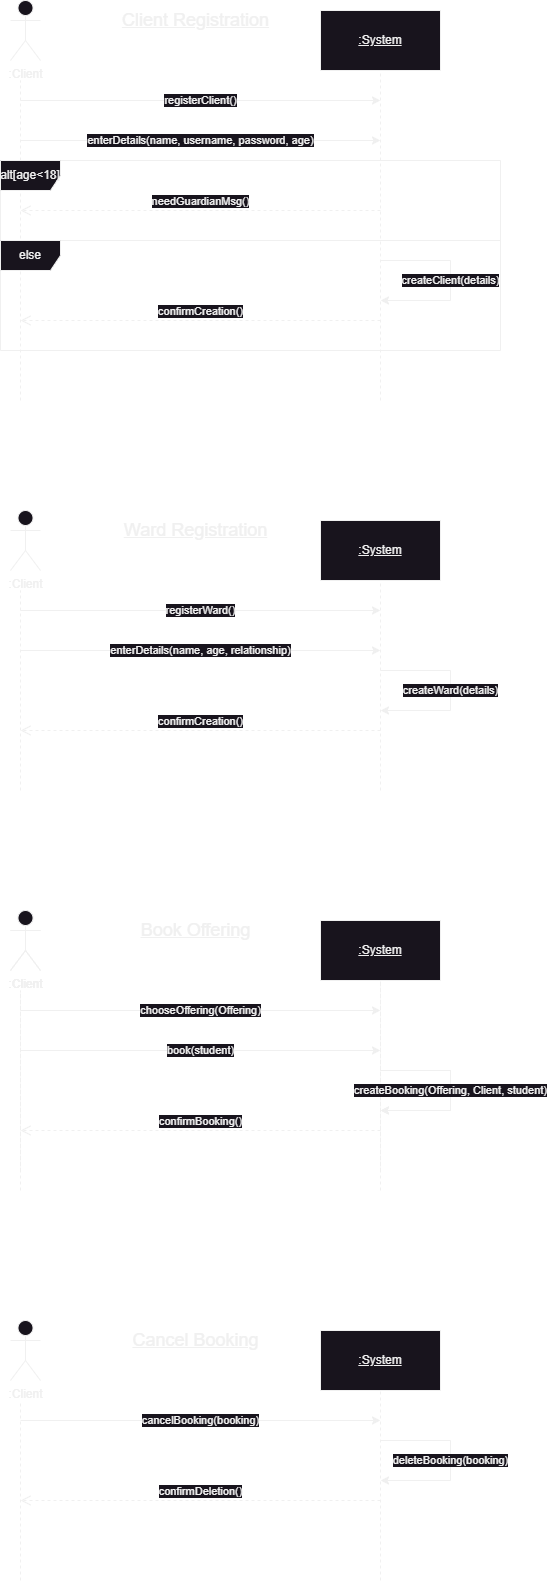

The diagram above was exported from draw.io. Its source (the exported page's mxGraphModel, read from the mxfile embedded in the PNG):
<mxGraphModel dx="1434" dy="836" grid="1" gridSize="10" guides="1" tooltips="1" connect="1" arrows="1" fold="1" page="1" pageScale="1" pageWidth="827" pageHeight="1169" math="0" shadow="0">
  <root>
    <mxCell id="0" />
    <mxCell id="1" parent="0" />
    <mxCell id="IU3J1O9YDFt7faHCF-B--1" value=":Client" style="shape=umlActor;verticalLabelPosition=bottom;verticalAlign=top;html=1;outlineConnect=0;" parent="1" vertex="1">
      <mxGeometry x="130" y="80" width="30" height="60" as="geometry" />
    </mxCell>
    <mxCell id="IU3J1O9YDFt7faHCF-B--2" value="" style="endArrow=none;dashed=1;html=1;rounded=0;" parent="1" edge="1">
      <mxGeometry width="50" height="50" relative="1" as="geometry">
        <mxPoint x="140" y="480" as="sourcePoint" />
        <mxPoint x="140" y="160" as="targetPoint" />
      </mxGeometry>
    </mxCell>
    <mxCell id="IU3J1O9YDFt7faHCF-B--3" value="&lt;u&gt;:System&lt;/u&gt;" style="rounded=0;whiteSpace=wrap;html=1;" parent="1" vertex="1">
      <mxGeometry x="440" y="90" width="120" height="60" as="geometry" />
    </mxCell>
    <mxCell id="IU3J1O9YDFt7faHCF-B--4" value="" style="endArrow=none;dashed=1;html=1;rounded=0;entryX=0.5;entryY=1;entryDx=0;entryDy=0;" parent="1" target="IU3J1O9YDFt7faHCF-B--3" edge="1">
      <mxGeometry width="50" height="50" relative="1" as="geometry">
        <mxPoint x="500" y="480" as="sourcePoint" />
        <mxPoint x="450" y="250" as="targetPoint" />
      </mxGeometry>
    </mxCell>
    <mxCell id="IU3J1O9YDFt7faHCF-B--5" value="registerClient()" style="endArrow=classic;html=1;rounded=0;" parent="1" edge="1">
      <mxGeometry width="50" height="50" relative="1" as="geometry">
        <mxPoint x="140" y="180" as="sourcePoint" />
        <mxPoint x="500" y="180" as="targetPoint" />
      </mxGeometry>
    </mxCell>
    <mxCell id="IU3J1O9YDFt7faHCF-B--6" value="enterDetails(name, username, password, age)" style="endArrow=classic;html=1;rounded=0;" parent="1" edge="1">
      <mxGeometry width="50" height="50" relative="1" as="geometry">
        <mxPoint x="140" y="220" as="sourcePoint" />
        <mxPoint x="500" y="220" as="targetPoint" />
      </mxGeometry>
    </mxCell>
    <mxCell id="IU3J1O9YDFt7faHCF-B--8" value="needGuardianMsg()" style="html=1;verticalAlign=bottom;endArrow=open;dashed=1;endSize=8;curved=0;rounded=0;" parent="1" edge="1">
      <mxGeometry relative="1" as="geometry">
        <mxPoint x="500" y="290" as="sourcePoint" />
        <mxPoint x="140" y="290" as="targetPoint" />
      </mxGeometry>
    </mxCell>
    <mxCell id="IU3J1O9YDFt7faHCF-B--13" value="confirmCreation()" style="html=1;verticalAlign=bottom;endArrow=open;dashed=1;endSize=8;curved=0;rounded=0;" parent="1" edge="1">
      <mxGeometry relative="1" as="geometry">
        <mxPoint x="500" y="400" as="sourcePoint" />
        <mxPoint x="140" y="400" as="targetPoint" />
      </mxGeometry>
    </mxCell>
    <mxCell id="IU3J1O9YDFt7faHCF-B--15" value="alt[age&amp;lt;18]" style="shape=umlFrame;whiteSpace=wrap;html=1;pointerEvents=0;" parent="1" vertex="1">
      <mxGeometry x="120" y="240" width="500" height="80" as="geometry" />
    </mxCell>
    <mxCell id="IU3J1O9YDFt7faHCF-B--16" value="else" style="shape=umlFrame;whiteSpace=wrap;html=1;pointerEvents=0;" parent="1" vertex="1">
      <mxGeometry x="120" y="320" width="500" height="110" as="geometry" />
    </mxCell>
    <mxCell id="IU3J1O9YDFt7faHCF-B--17" value="createClient(details)" style="endArrow=classic;html=1;rounded=0;" parent="1" edge="1">
      <mxGeometry width="50" height="50" relative="1" as="geometry">
        <mxPoint x="500" y="340" as="sourcePoint" />
        <mxPoint x="500" y="380" as="targetPoint" />
        <Array as="points">
          <mxPoint x="570" y="340" />
          <mxPoint x="570" y="380" />
        </Array>
      </mxGeometry>
    </mxCell>
    <mxCell id="T0sZxEeLyTwzFWQ49B3F-1" value="&lt;font style=&quot;font-size: 18px;&quot;&gt;&lt;u&gt;Client Registration&lt;/u&gt;&lt;/font&gt;" style="text;html=1;align=center;verticalAlign=middle;resizable=0;points=[];autosize=1;strokeColor=none;fillColor=none;" parent="1" vertex="1">
      <mxGeometry x="230" y="80" width="170" height="40" as="geometry" />
    </mxCell>
    <mxCell id="T0sZxEeLyTwzFWQ49B3F-2" value=":Client" style="shape=umlActor;verticalLabelPosition=bottom;verticalAlign=top;html=1;outlineConnect=0;" parent="1" vertex="1">
      <mxGeometry x="130" y="590" width="30" height="60" as="geometry" />
    </mxCell>
    <mxCell id="T0sZxEeLyTwzFWQ49B3F-3" value="" style="endArrow=none;dashed=1;html=1;rounded=0;" parent="1" edge="1">
      <mxGeometry width="50" height="50" relative="1" as="geometry">
        <mxPoint x="140" y="870" as="sourcePoint" />
        <mxPoint x="140" y="670" as="targetPoint" />
      </mxGeometry>
    </mxCell>
    <mxCell id="T0sZxEeLyTwzFWQ49B3F-4" value="&lt;u&gt;:System&lt;/u&gt;" style="rounded=0;whiteSpace=wrap;html=1;" parent="1" vertex="1">
      <mxGeometry x="440" y="600" width="120" height="60" as="geometry" />
    </mxCell>
    <mxCell id="T0sZxEeLyTwzFWQ49B3F-5" value="" style="endArrow=none;dashed=1;html=1;rounded=0;entryX=0.5;entryY=1;entryDx=0;entryDy=0;" parent="1" target="T0sZxEeLyTwzFWQ49B3F-4" edge="1">
      <mxGeometry width="50" height="50" relative="1" as="geometry">
        <mxPoint x="500" y="870" as="sourcePoint" />
        <mxPoint x="450" y="760" as="targetPoint" />
      </mxGeometry>
    </mxCell>
    <mxCell id="T0sZxEeLyTwzFWQ49B3F-6" value="registerWard()" style="endArrow=classic;html=1;rounded=0;" parent="1" edge="1">
      <mxGeometry width="50" height="50" relative="1" as="geometry">
        <mxPoint x="140" y="690" as="sourcePoint" />
        <mxPoint x="500" y="690" as="targetPoint" />
      </mxGeometry>
    </mxCell>
    <mxCell id="T0sZxEeLyTwzFWQ49B3F-7" value="enterDetails(name, age, relationship)" style="endArrow=classic;html=1;rounded=0;" parent="1" edge="1">
      <mxGeometry width="50" height="50" relative="1" as="geometry">
        <mxPoint x="140" y="730" as="sourcePoint" />
        <mxPoint x="500" y="730" as="targetPoint" />
      </mxGeometry>
    </mxCell>
    <mxCell id="T0sZxEeLyTwzFWQ49B3F-8" value="confirmCreation()" style="html=1;verticalAlign=bottom;endArrow=open;dashed=1;endSize=8;curved=0;rounded=0;" parent="1" edge="1">
      <mxGeometry relative="1" as="geometry">
        <mxPoint x="500" y="810" as="sourcePoint" />
        <mxPoint x="140" y="810" as="targetPoint" />
      </mxGeometry>
    </mxCell>
    <mxCell id="T0sZxEeLyTwzFWQ49B3F-9" value="createWard(details)" style="endArrow=classic;html=1;rounded=0;" parent="1" edge="1">
      <mxGeometry width="50" height="50" relative="1" as="geometry">
        <mxPoint x="500" y="750" as="sourcePoint" />
        <mxPoint x="500" y="790" as="targetPoint" />
        <Array as="points">
          <mxPoint x="570" y="750" />
          <mxPoint x="570" y="790" />
        </Array>
      </mxGeometry>
    </mxCell>
    <mxCell id="T0sZxEeLyTwzFWQ49B3F-18" value="&lt;font style=&quot;font-size: 18px;&quot;&gt;&lt;u&gt;Ward Registration&lt;/u&gt;&lt;/font&gt;" style="text;html=1;align=center;verticalAlign=middle;resizable=0;points=[];autosize=1;strokeColor=none;fillColor=none;" parent="1" vertex="1">
      <mxGeometry x="230" y="590" width="170" height="40" as="geometry" />
    </mxCell>
    <mxCell id="T0sZxEeLyTwzFWQ49B3F-19" value=":Client" style="shape=umlActor;verticalLabelPosition=bottom;verticalAlign=top;html=1;outlineConnect=0;" parent="1" vertex="1">
      <mxGeometry x="130" y="990" width="30" height="60" as="geometry" />
    </mxCell>
    <mxCell id="T0sZxEeLyTwzFWQ49B3F-20" value="" style="endArrow=none;dashed=1;html=1;rounded=0;" parent="1" edge="1">
      <mxGeometry width="50" height="50" relative="1" as="geometry">
        <mxPoint x="140" y="1270" as="sourcePoint" />
        <mxPoint x="140" y="1070" as="targetPoint" />
      </mxGeometry>
    </mxCell>
    <mxCell id="T0sZxEeLyTwzFWQ49B3F-21" value="&lt;u&gt;:System&lt;/u&gt;" style="rounded=0;whiteSpace=wrap;html=1;" parent="1" vertex="1">
      <mxGeometry x="440" y="1000" width="120" height="60" as="geometry" />
    </mxCell>
    <mxCell id="T0sZxEeLyTwzFWQ49B3F-22" value="" style="endArrow=none;dashed=1;html=1;rounded=0;entryX=0.5;entryY=1;entryDx=0;entryDy=0;" parent="1" target="T0sZxEeLyTwzFWQ49B3F-21" edge="1">
      <mxGeometry width="50" height="50" relative="1" as="geometry">
        <mxPoint x="500" y="1270" as="sourcePoint" />
        <mxPoint x="450" y="1160" as="targetPoint" />
      </mxGeometry>
    </mxCell>
    <mxCell id="T0sZxEeLyTwzFWQ49B3F-23" value="createBeneficiary(details)" style="endArrow=classic;html=1;rounded=0;" parent="1" edge="1">
      <mxGeometry width="50" height="50" relative="1" as="geometry">
        <mxPoint x="500" y="1150" as="sourcePoint" />
        <mxPoint x="500" y="1190" as="targetPoint" />
        <Array as="points">
          <mxPoint x="570" y="1150" />
          <mxPoint x="570" y="1190" />
        </Array>
      </mxGeometry>
    </mxCell>
    <mxCell id="T0sZxEeLyTwzFWQ49B3F-24" value=":Client" style="shape=umlActor;verticalLabelPosition=bottom;verticalAlign=top;html=1;outlineConnect=0;" parent="1" vertex="1">
      <mxGeometry x="130" y="990" width="30" height="60" as="geometry" />
    </mxCell>
    <mxCell id="T0sZxEeLyTwzFWQ49B3F-25" value="" style="endArrow=none;dashed=1;html=1;rounded=0;" parent="1" edge="1">
      <mxGeometry width="50" height="50" relative="1" as="geometry">
        <mxPoint x="140" y="1250" as="sourcePoint" />
        <mxPoint x="140" y="1070" as="targetPoint" />
      </mxGeometry>
    </mxCell>
    <mxCell id="T0sZxEeLyTwzFWQ49B3F-26" value="&lt;u&gt;:System&lt;/u&gt;" style="rounded=0;whiteSpace=wrap;html=1;" parent="1" vertex="1">
      <mxGeometry x="440" y="1000" width="120" height="60" as="geometry" />
    </mxCell>
    <mxCell id="T0sZxEeLyTwzFWQ49B3F-27" value="" style="endArrow=none;dashed=1;html=1;rounded=0;entryX=0.5;entryY=1;entryDx=0;entryDy=0;" parent="1" target="T0sZxEeLyTwzFWQ49B3F-26" edge="1">
      <mxGeometry width="50" height="50" relative="1" as="geometry">
        <mxPoint x="500" y="1250" as="sourcePoint" />
        <mxPoint x="450" y="1160" as="targetPoint" />
      </mxGeometry>
    </mxCell>
    <mxCell id="T0sZxEeLyTwzFWQ49B3F-28" value="chooseOffering(Offering)" style="endArrow=classic;html=1;rounded=0;" parent="1" edge="1">
      <mxGeometry width="50" height="50" relative="1" as="geometry">
        <mxPoint x="140" y="1090" as="sourcePoint" />
        <mxPoint x="500" y="1090" as="targetPoint" />
      </mxGeometry>
    </mxCell>
    <mxCell id="T0sZxEeLyTwzFWQ49B3F-29" value="book(student)" style="endArrow=classic;html=1;rounded=0;" parent="1" edge="1">
      <mxGeometry width="50" height="50" relative="1" as="geometry">
        <mxPoint x="140" y="1130" as="sourcePoint" />
        <mxPoint x="500" y="1130" as="targetPoint" />
      </mxGeometry>
    </mxCell>
    <mxCell id="T0sZxEeLyTwzFWQ49B3F-30" value="createBooking(Offering, Client, student)" style="endArrow=classic;html=1;rounded=0;" parent="1" edge="1">
      <mxGeometry width="50" height="50" relative="1" as="geometry">
        <mxPoint x="500" y="1150" as="sourcePoint" />
        <mxPoint x="500" y="1190" as="targetPoint" />
        <Array as="points">
          <mxPoint x="570" y="1150" />
          <mxPoint x="570" y="1190" />
        </Array>
      </mxGeometry>
    </mxCell>
    <mxCell id="T0sZxEeLyTwzFWQ49B3F-31" value="confirmBooking()" style="html=1;verticalAlign=bottom;endArrow=open;dashed=1;endSize=8;curved=0;rounded=0;" parent="1" edge="1">
      <mxGeometry relative="1" as="geometry">
        <mxPoint x="500" y="1210" as="sourcePoint" />
        <mxPoint x="140" y="1210" as="targetPoint" />
      </mxGeometry>
    </mxCell>
    <mxCell id="T0sZxEeLyTwzFWQ49B3F-32" value="&lt;font style=&quot;font-size: 18px;&quot;&gt;&lt;u&gt;Book Offering&lt;/u&gt;&lt;/font&gt;" style="text;html=1;align=center;verticalAlign=middle;resizable=0;points=[];autosize=1;strokeColor=none;fillColor=none;" parent="1" vertex="1">
      <mxGeometry x="250" y="990" width="130" height="40" as="geometry" />
    </mxCell>
    <mxCell id="T0sZxEeLyTwzFWQ49B3F-33" value=":Client" style="shape=umlActor;verticalLabelPosition=bottom;verticalAlign=top;html=1;outlineConnect=0;" parent="1" vertex="1">
      <mxGeometry x="130" y="1400" width="30" height="60" as="geometry" />
    </mxCell>
    <mxCell id="T0sZxEeLyTwzFWQ49B3F-34" value="" style="endArrow=none;dashed=1;html=1;rounded=0;" parent="1" edge="1">
      <mxGeometry width="50" height="50" relative="1" as="geometry">
        <mxPoint x="140" y="1660" as="sourcePoint" />
        <mxPoint x="140" y="1480" as="targetPoint" />
      </mxGeometry>
    </mxCell>
    <mxCell id="T0sZxEeLyTwzFWQ49B3F-35" value="&lt;u&gt;:System&lt;/u&gt;" style="rounded=0;whiteSpace=wrap;html=1;" parent="1" vertex="1">
      <mxGeometry x="440" y="1410" width="120" height="60" as="geometry" />
    </mxCell>
    <mxCell id="T0sZxEeLyTwzFWQ49B3F-36" value="" style="endArrow=none;dashed=1;html=1;rounded=0;entryX=0.5;entryY=1;entryDx=0;entryDy=0;" parent="1" target="T0sZxEeLyTwzFWQ49B3F-35" edge="1">
      <mxGeometry width="50" height="50" relative="1" as="geometry">
        <mxPoint x="500" y="1660" as="sourcePoint" />
        <mxPoint x="450" y="1570" as="targetPoint" />
      </mxGeometry>
    </mxCell>
    <mxCell id="T0sZxEeLyTwzFWQ49B3F-37" value="cancelBooking(booking)" style="endArrow=classic;html=1;rounded=0;" parent="1" edge="1">
      <mxGeometry width="50" height="50" relative="1" as="geometry">
        <mxPoint x="140" y="1500" as="sourcePoint" />
        <mxPoint x="500" y="1500" as="targetPoint" />
      </mxGeometry>
    </mxCell>
    <mxCell id="T0sZxEeLyTwzFWQ49B3F-38" value="deleteBooking(booking)" style="endArrow=classic;html=1;rounded=0;" parent="1" edge="1">
      <mxGeometry width="50" height="50" relative="1" as="geometry">
        <mxPoint x="500" y="1520" as="sourcePoint" />
        <mxPoint x="500" y="1560" as="targetPoint" />
        <Array as="points">
          <mxPoint x="570" y="1520" />
          <mxPoint x="570" y="1560" />
        </Array>
      </mxGeometry>
    </mxCell>
    <mxCell id="T0sZxEeLyTwzFWQ49B3F-39" value="confirmDeletion()" style="html=1;verticalAlign=bottom;endArrow=open;dashed=1;endSize=8;curved=0;rounded=0;" parent="1" edge="1">
      <mxGeometry relative="1" as="geometry">
        <mxPoint x="500" y="1580" as="sourcePoint" />
        <mxPoint x="140" y="1580" as="targetPoint" />
      </mxGeometry>
    </mxCell>
    <mxCell id="T0sZxEeLyTwzFWQ49B3F-40" value="&lt;font style=&quot;font-size: 18px;&quot;&gt;&lt;u&gt;Cancel Booking&lt;/u&gt;&lt;/font&gt;" style="text;html=1;align=center;verticalAlign=middle;resizable=0;points=[];autosize=1;strokeColor=none;fillColor=none;" parent="1" vertex="1">
      <mxGeometry x="240" y="1400" width="150" height="40" as="geometry" />
    </mxCell>
  </root>
</mxGraphModel>